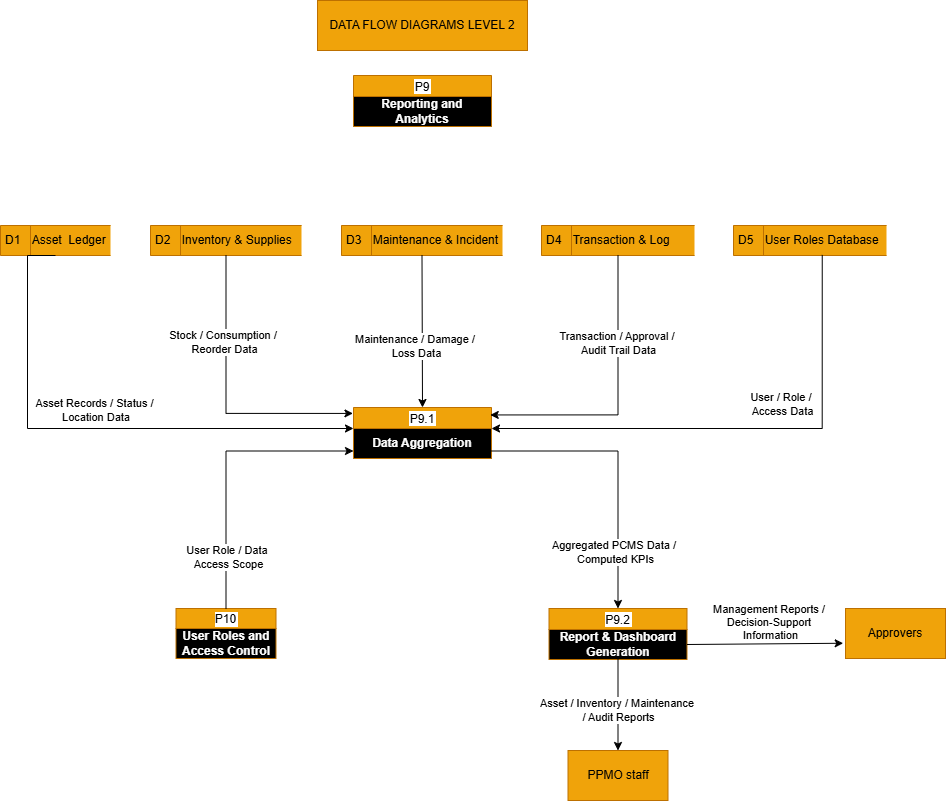

The diagram above was exported from draw.io. Its source (the exported page's mxGraphModel, read from the mxfile embedded in the PNG):
<mxGraphModel dx="1011" dy="501" grid="0" gridSize="10" guides="1" tooltips="1" connect="1" arrows="1" fold="1" page="1" pageScale="1" pageWidth="1100" pageHeight="850" math="0" shadow="0">
  <root>
    <mxCell id="0" />
    <mxCell id="1" parent="0" />
    <mxCell id="PYQXXn-mH_ydetsksf_9-1" parent="1" style="html=1;dashed=0;whiteSpace=wrap;fillColor=#f0a30a;fontColor=#000000;strokeColor=#BD7000;" value="DATA FLOW DIAGRAMS LEVEL 2" vertex="1">
      <mxGeometry height="50" width="210" x="445" y="18" as="geometry" />
    </mxCell>
    <mxCell id="PYQXXn-mH_ydetsksf_9-2" parent="1" style="html=1;dashed=0;whiteSpace=wrap;shape=mxgraph.dfd.dataStoreID;align=left;spacingLeft=3;points=[[0,0],[0.5,0],[1,0],[0,0.5],[1,0.5],[0,1],[0.5,1],[1,1]];fillColor=#f0a30a;fontColor=#000000;strokeColor=#BD7000;" value="D1&lt;span style=&quot;white-space: pre;&quot;&gt;&#09;&lt;/span&gt;Asset&amp;nbsp; Ledger" vertex="1">
      <mxGeometry height="30" width="110" x="128" y="243" as="geometry" />
    </mxCell>
    <mxCell id="PYQXXn-mH_ydetsksf_9-3" parent="1" style="swimlane;fontStyle=0;childLayout=stackLayout;horizontal=1;startSize=21;fillColor=#f0a30a;horizontalStack=0;resizeParent=1;resizeParentMax=0;resizeLast=0;collapsible=0;marginBottom=0;swimlaneFillColor=#000000;fontColor=#000000;strokeColor=#BD7000;labelBackgroundColor=#FFFFFF;" value="P9" vertex="1">
      <mxGeometry height="51" width="138" x="481" y="93" as="geometry" />
    </mxCell>
    <mxCell id="PYQXXn-mH_ydetsksf_9-4" parent="PYQXXn-mH_ydetsksf_9-3" style="text;html=1;whiteSpace=wrap;strokeColor=none;fillColor=none;align=center;verticalAlign=middle;rounded=0;" value="&lt;b&gt;&lt;font style=&quot;color: rgb(255, 255, 255); background-color: rgb(0, 0, 0);&quot;&gt;Reporting and Analytics&lt;/font&gt;&lt;/b&gt;" vertex="1">
      <mxGeometry height="30" width="138" y="21" as="geometry" />
    </mxCell>
    <mxCell id="PYQXXn-mH_ydetsksf_9-5" parent="1" style="swimlane;fontStyle=0;childLayout=stackLayout;horizontal=1;startSize=21;fillColor=#f0a30a;horizontalStack=0;resizeParent=1;resizeParentMax=0;resizeLast=0;collapsible=0;marginBottom=0;swimlaneFillColor=#000000;fontColor=#000000;strokeColor=#BD7000;labelBackgroundColor=#FFFFFF;" value="P9.1" vertex="1">
      <mxGeometry height="51" width="138" x="481" y="425" as="geometry" />
    </mxCell>
    <mxCell id="PYQXXn-mH_ydetsksf_9-6" parent="PYQXXn-mH_ydetsksf_9-5" style="text;html=1;whiteSpace=wrap;strokeColor=none;fillColor=none;align=center;verticalAlign=middle;rounded=0;" value="&lt;b&gt;&lt;font style=&quot;color: rgb(255, 255, 255); background-color: rgb(0, 0, 0);&quot;&gt;Data Aggregation&lt;/font&gt;&lt;/b&gt;" vertex="1">
      <mxGeometry height="30" width="138" y="21" as="geometry" />
    </mxCell>
    <mxCell id="PYQXXn-mH_ydetsksf_9-7" edge="1" parent="1" source="PYQXXn-mH_ydetsksf_9-2" style="endArrow=classic;html=1;rounded=0;exitX=0.5;exitY=1;exitDx=0;exitDy=0;entryX=0;entryY=0;entryDx=0;entryDy=0;edgeStyle=orthogonalEdgeStyle;" target="PYQXXn-mH_ydetsksf_9-6" value="">
      <mxGeometry height="50" relative="1" width="50" as="geometry">
        <Array as="points">
          <mxPoint x="155" y="446" />
        </Array>
        <mxPoint x="550" y="415" as="sourcePoint" />
        <mxPoint x="600" y="365" as="targetPoint" />
      </mxGeometry>
    </mxCell>
    <mxCell id="PYQXXn-mH_ydetsksf_9-8" connectable="0" parent="PYQXXn-mH_ydetsksf_9-7" style="edgeLabel;html=1;align=center;verticalAlign=middle;resizable=0;points=[];" value="Asset Records / Status /&lt;div&gt;&amp;nbsp;Location Data&lt;/div&gt;" vertex="1">
      <mxGeometry relative="1" x="0.0746" y="-5" as="geometry">
        <mxPoint x="-16" y="-24" as="offset" />
      </mxGeometry>
    </mxCell>
    <mxCell id="PYQXXn-mH_ydetsksf_9-9" parent="1" style="html=1;dashed=0;whiteSpace=wrap;shape=mxgraph.dfd.dataStoreID;align=left;spacingLeft=3;points=[[0,0],[0.5,0],[1,0],[0,0.5],[1,0.5],[0,1],[0.5,1],[1,1]];fillColor=#f0a30a;fontColor=#000000;strokeColor=#BD7000;" value="D2&lt;span style=&quot;white-space: pre;&quot;&gt;&#09;&lt;/span&gt;Inventory &amp;amp; Supplies " vertex="1">
      <mxGeometry height="30" width="151" x="278" y="243" as="geometry" />
    </mxCell>
    <mxCell id="PYQXXn-mH_ydetsksf_9-10" edge="1" parent="1" source="PYQXXn-mH_ydetsksf_9-9" style="endArrow=classic;html=1;rounded=0;exitX=0.5;exitY=1;exitDx=0;exitDy=0;entryX=-0.004;entryY=0.116;entryDx=0;entryDy=0;entryPerimeter=0;edgeStyle=orthogonalEdgeStyle;" target="PYQXXn-mH_ydetsksf_9-5" value="">
      <mxGeometry height="50" relative="1" width="50" as="geometry">
        <mxPoint x="550" y="415" as="sourcePoint" />
        <mxPoint x="600" y="365" as="targetPoint" />
      </mxGeometry>
    </mxCell>
    <mxCell id="PYQXXn-mH_ydetsksf_9-12" connectable="0" parent="PYQXXn-mH_ydetsksf_9-10" style="edgeLabel;html=1;align=center;verticalAlign=middle;resizable=0;points=[];" value="Stock / Consumption /&amp;nbsp;&lt;div&gt;Reorder Data&lt;/div&gt;" vertex="1">
      <mxGeometry relative="1" x="-0.3985" y="-2" as="geometry">
        <mxPoint as="offset" />
      </mxGeometry>
    </mxCell>
    <mxCell id="PYQXXn-mH_ydetsksf_9-13" parent="1" style="html=1;dashed=0;whiteSpace=wrap;shape=mxgraph.dfd.dataStoreID;align=left;spacingLeft=3;points=[[0,0],[0.5,0],[1,0],[0,0.5],[1,0.5],[0,1],[0.5,1],[1,1]];fillColor=#f0a30a;fontColor=#000000;strokeColor=#BD7000;" value="D3&lt;span style=&quot;white-space: pre;&quot;&gt;&#09;&lt;/span&gt;Maintenance &amp;amp; Incident " vertex="1">
      <mxGeometry height="30" width="161" x="469" y="243" as="geometry" />
    </mxCell>
    <mxCell id="PYQXXn-mH_ydetsksf_9-14" parent="1" style="html=1;dashed=0;whiteSpace=wrap;shape=mxgraph.dfd.dataStoreID;align=left;spacingLeft=3;points=[[0,0],[0.5,0],[1,0],[0,0.5],[1,0.5],[0,1],[0.5,1],[1,1]];fillColor=#f0a30a;fontColor=#000000;strokeColor=#BD7000;" value="D4&lt;span style=&quot;white-space: pre;&quot;&gt;&#09;&lt;/span&gt;Transaction &amp;amp; Log" vertex="1">
      <mxGeometry height="30" width="153" x="669" y="243" as="geometry" />
    </mxCell>
    <mxCell id="PYQXXn-mH_ydetsksf_9-15" parent="1" style="html=1;dashed=0;whiteSpace=wrap;shape=mxgraph.dfd.dataStoreID;align=left;spacingLeft=3;points=[[0,0],[0.5,0],[1,0],[0,0.5],[1,0.5],[0,1],[0.5,1],[1,1]];fillColor=#f0a30a;fontColor=#000000;strokeColor=#BD7000;" value="D5&lt;span style=&quot;white-space: pre;&quot;&gt;&#09;&lt;/span&gt;User Roles Database" vertex="1">
      <mxGeometry height="30" width="153" x="861" y="243" as="geometry" />
    </mxCell>
    <mxCell id="PYQXXn-mH_ydetsksf_9-16" edge="1" parent="1" source="PYQXXn-mH_ydetsksf_9-13" style="endArrow=classic;html=1;rounded=0;exitX=0.5;exitY=1;exitDx=0;exitDy=0;entryX=0.5;entryY=0;entryDx=0;entryDy=0;" target="PYQXXn-mH_ydetsksf_9-5" value="">
      <mxGeometry height="50" relative="1" width="50" as="geometry">
        <mxPoint x="389" y="542" as="sourcePoint" />
        <mxPoint x="439" y="492" as="targetPoint" />
      </mxGeometry>
    </mxCell>
    <mxCell id="PYQXXn-mH_ydetsksf_9-17" connectable="0" parent="PYQXXn-mH_ydetsksf_9-16" style="edgeLabel;html=1;align=center;verticalAlign=middle;resizable=0;points=[];" value="Maintenance / Damage /&amp;nbsp;&lt;div&gt;Loss Data&lt;/div&gt;" vertex="1">
      <mxGeometry relative="1" x="0.181" y="-6" as="geometry">
        <mxPoint as="offset" />
      </mxGeometry>
    </mxCell>
    <mxCell id="PYQXXn-mH_ydetsksf_9-18" edge="1" parent="1" source="PYQXXn-mH_ydetsksf_9-14" style="endArrow=classic;html=1;rounded=0;exitX=0.5;exitY=1;exitDx=0;exitDy=0;entryX=0.991;entryY=0.146;entryDx=0;entryDy=0;entryPerimeter=0;edgeStyle=orthogonalEdgeStyle;" target="PYQXXn-mH_ydetsksf_9-5" value="">
      <mxGeometry height="50" relative="1" width="50" as="geometry">
        <Array as="points">
          <mxPoint x="746" y="432" />
        </Array>
        <mxPoint x="389" y="542" as="sourcePoint" />
        <mxPoint x="439" y="492" as="targetPoint" />
      </mxGeometry>
    </mxCell>
    <mxCell id="PYQXXn-mH_ydetsksf_9-20" connectable="0" parent="PYQXXn-mH_ydetsksf_9-18" style="edgeLabel;html=1;align=center;verticalAlign=middle;resizable=0;points=[];" value="Transaction / Approval /&amp;nbsp;&lt;div&gt;Audit Trail Data&lt;/div&gt;" vertex="1">
      <mxGeometry relative="1" x="-0.4591" as="geometry">
        <mxPoint y="9" as="offset" />
      </mxGeometry>
    </mxCell>
    <mxCell id="PYQXXn-mH_ydetsksf_9-19" edge="1" parent="1" source="PYQXXn-mH_ydetsksf_9-15" style="endArrow=classic;html=1;rounded=0;entryX=1;entryY=0;entryDx=0;entryDy=0;exitX=0.58;exitY=0.981;exitDx=0;exitDy=0;exitPerimeter=0;edgeStyle=orthogonalEdgeStyle;" target="PYQXXn-mH_ydetsksf_9-6" value="">
      <mxGeometry height="50" relative="1" width="50" as="geometry">
        <Array as="points">
          <mxPoint x="950" y="446" />
        </Array>
        <mxPoint x="349" y="558" as="sourcePoint" />
        <mxPoint x="399" y="508" as="targetPoint" />
      </mxGeometry>
    </mxCell>
    <mxCell id="PYQXXn-mH_ydetsksf_9-21" connectable="0" parent="PYQXXn-mH_ydetsksf_9-19" style="edgeLabel;html=1;align=center;verticalAlign=middle;resizable=0;points=[];" value="User / Role /&amp;nbsp;&lt;div&gt;Access Data&lt;/div&gt;" vertex="1">
      <mxGeometry relative="1" x="-0.4253" y="4" as="geometry">
        <mxPoint x="-44" y="4" as="offset" />
      </mxGeometry>
    </mxCell>
    <mxCell id="PYQXXn-mH_ydetsksf_9-22" parent="1" style="swimlane;fontStyle=0;childLayout=stackLayout;horizontal=1;startSize=20;fillColor=#F0A30A;horizontalStack=0;resizeParent=1;resizeParentMax=0;resizeLast=0;collapsible=0;marginBottom=0;swimlaneFillColor=#000000;labelBackgroundColor=#FFFFFF;fontColor=#000000;strokeColor=#BD7000;" value="P10" vertex="1">
      <mxGeometry height="50" width="100" x="303.5" y="626" as="geometry" />
    </mxCell>
    <mxCell id="PYQXXn-mH_ydetsksf_9-23" parent="PYQXXn-mH_ydetsksf_9-22" style="text;html=1;whiteSpace=wrap;strokeColor=none;fillColor=none;align=center;verticalAlign=middle;rounded=0;" value="&lt;b&gt;&lt;font style=&quot;color: rgb(255, 255, 255); background-color: rgb(0, 0, 0);&quot;&gt;User Roles and Access Control&lt;/font&gt;&lt;/b&gt;" vertex="1">
      <mxGeometry height="30" width="100" y="20" as="geometry" />
    </mxCell>
    <mxCell id="PYQXXn-mH_ydetsksf_9-24" edge="1" parent="1" source="PYQXXn-mH_ydetsksf_9-22" style="endArrow=classic;html=1;rounded=0;exitX=0.5;exitY=0;exitDx=0;exitDy=0;entryX=0;entryY=0.75;entryDx=0;entryDy=0;edgeStyle=orthogonalEdgeStyle;" target="PYQXXn-mH_ydetsksf_9-6" value="">
      <mxGeometry height="50" relative="1" width="50" as="geometry">
        <mxPoint x="512" y="558" as="sourcePoint" />
        <mxPoint x="562" y="508" as="targetPoint" />
      </mxGeometry>
    </mxCell>
    <mxCell id="PYQXXn-mH_ydetsksf_9-25" connectable="0" parent="PYQXXn-mH_ydetsksf_9-24" style="edgeLabel;html=1;align=center;verticalAlign=middle;resizable=0;points=[];" value="User Role / Data&amp;nbsp;&lt;div&gt;Access Scope&lt;/div&gt;" vertex="1">
      <mxGeometry relative="1" x="-0.6358" y="-2" as="geometry">
        <mxPoint as="offset" />
      </mxGeometry>
    </mxCell>
    <mxCell id="PYQXXn-mH_ydetsksf_9-26" parent="1" style="swimlane;fontStyle=0;childLayout=stackLayout;horizontal=1;startSize=21;fillColor=#f0a30a;horizontalStack=0;resizeParent=1;resizeParentMax=0;resizeLast=0;collapsible=0;marginBottom=0;swimlaneFillColor=#000000;fontColor=#000000;strokeColor=#BD7000;labelBackgroundColor=#FFFFFF;" value="P9.2" vertex="1">
      <mxGeometry height="51" width="138" x="676.5" y="626" as="geometry" />
    </mxCell>
    <mxCell id="PYQXXn-mH_ydetsksf_9-27" parent="PYQXXn-mH_ydetsksf_9-26" style="text;html=1;whiteSpace=wrap;strokeColor=none;fillColor=none;align=center;verticalAlign=middle;rounded=0;" value="&lt;b&gt;&lt;font style=&quot;color: rgb(255, 255, 255); background-color: rgb(0, 0, 0);&quot;&gt;Report &amp;amp; Dashboard Generation&lt;/font&gt;&lt;/b&gt;" vertex="1">
      <mxGeometry height="30" width="138" y="21" as="geometry" />
    </mxCell>
    <mxCell id="PYQXXn-mH_ydetsksf_9-28" edge="1" parent="1" source="PYQXXn-mH_ydetsksf_9-6" style="endArrow=classic;html=1;rounded=0;entryX=0.5;entryY=0;entryDx=0;entryDy=0;exitX=1;exitY=0.75;exitDx=0;exitDy=0;edgeStyle=orthogonalEdgeStyle;" target="PYQXXn-mH_ydetsksf_9-26" value="">
      <mxGeometry height="50" relative="1" width="50" as="geometry">
        <mxPoint x="512" y="558" as="sourcePoint" />
        <mxPoint x="562" y="508" as="targetPoint" />
      </mxGeometry>
    </mxCell>
    <mxCell id="PYQXXn-mH_ydetsksf_9-29" connectable="0" parent="PYQXXn-mH_ydetsksf_9-28" style="edgeLabel;html=1;align=center;verticalAlign=middle;resizable=0;points=[];" value="Aggregated PCMS Data /&amp;nbsp;&lt;div&gt;Computed KPIs&lt;/div&gt;" vertex="1">
      <mxGeometry relative="1" x="0.5164" as="geometry">
        <mxPoint x="-3" y="12" as="offset" />
      </mxGeometry>
    </mxCell>
    <mxCell id="PYQXXn-mH_ydetsksf_9-30" parent="1" style="html=1;dashed=0;whiteSpace=wrap;fillColor=#f0a30a;fontColor=#000000;strokeColor=#BD7000;" value="PPMO staff" vertex="1">
      <mxGeometry height="50" width="100" x="695.5" y="768" as="geometry" />
    </mxCell>
    <mxCell id="PYQXXn-mH_ydetsksf_9-31" edge="1" parent="1" source="PYQXXn-mH_ydetsksf_9-27" style="endArrow=classic;html=1;rounded=0;exitX=0.5;exitY=1;exitDx=0;exitDy=0;entryX=0.5;entryY=0;entryDx=0;entryDy=0;" target="PYQXXn-mH_ydetsksf_9-30" value="">
      <mxGeometry height="50" relative="1" width="50" as="geometry">
        <mxPoint x="512" y="591" as="sourcePoint" />
        <mxPoint x="562" y="541" as="targetPoint" />
      </mxGeometry>
    </mxCell>
    <mxCell id="PYQXXn-mH_ydetsksf_9-32" connectable="0" parent="PYQXXn-mH_ydetsksf_9-31" style="edgeLabel;html=1;align=center;verticalAlign=middle;resizable=0;points=[];" value="Asset / Inventory / Maintenance&amp;nbsp;&lt;div&gt;/ Audit Reports&lt;/div&gt;" vertex="1">
      <mxGeometry relative="1" x="0.5507" as="geometry">
        <mxPoint y="-21" as="offset" />
      </mxGeometry>
    </mxCell>
    <mxCell id="PYQXXn-mH_ydetsksf_9-33" parent="1" style="html=1;dashed=0;whiteSpace=wrap;fillColor=#f0a30a;fontColor=#000000;strokeColor=#BD7000;" value="Approvers" vertex="1">
      <mxGeometry height="50" width="100" x="973" y="626" as="geometry" />
    </mxCell>
    <mxCell id="PYQXXn-mH_ydetsksf_9-34" edge="1" parent="1" source="PYQXXn-mH_ydetsksf_9-27" style="endArrow=classic;html=1;rounded=0;exitX=1;exitY=0.5;exitDx=0;exitDy=0;entryX=-0.023;entryY=0.695;entryDx=0;entryDy=0;entryPerimeter=0;" target="PYQXXn-mH_ydetsksf_9-33" value="">
      <mxGeometry height="50" relative="1" width="50" as="geometry">
        <mxPoint x="662" y="617" as="sourcePoint" />
        <mxPoint x="972" y="662" as="targetPoint" />
      </mxGeometry>
    </mxCell>
    <mxCell id="PYQXXn-mH_ydetsksf_9-35" connectable="0" parent="PYQXXn-mH_ydetsksf_9-34" style="edgeLabel;html=1;align=center;verticalAlign=middle;resizable=0;points=[];" value="Management Reports /&amp;nbsp;&lt;div&gt;Decision-Support&amp;nbsp;&lt;/div&gt;&lt;div&gt;Information&lt;/div&gt;" vertex="1">
      <mxGeometry relative="1" x="0.0112" y="1" as="geometry">
        <mxPoint x="4" y="-21" as="offset" />
      </mxGeometry>
    </mxCell>
  </root>
</mxGraphModel>